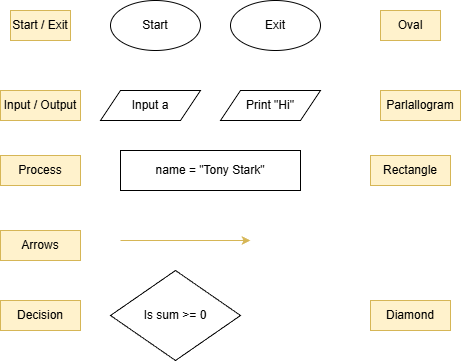

The diagram above was exported from draw.io. Its source (the exported page's mxGraphModel, read from the mxfile embedded in the PNG):
<mxGraphModel dx="313" dy="515" grid="1" gridSize="10" guides="1" tooltips="1" connect="1" arrows="1" fold="1" page="1" pageScale="1" pageWidth="850" pageHeight="1100" math="0" shadow="0">
  <root>
    <mxCell id="0" />
    <mxCell id="1" parent="0" />
    <mxCell id="3" value="Start" style="ellipse;whiteSpace=wrap;html=1;" vertex="1" parent="1">
      <mxGeometry x="140" y="140" width="90" height="50" as="geometry" />
    </mxCell>
    <mxCell id="5" value="Exit" style="ellipse;whiteSpace=wrap;html=1;" vertex="1" parent="1">
      <mxGeometry x="260" y="140" width="90" height="50" as="geometry" />
    </mxCell>
    <mxCell id="6" value="Input a" style="shape=parallelogram;perimeter=parallelogramPerimeter;whiteSpace=wrap;html=1;fixedSize=1;" vertex="1" parent="1">
      <mxGeometry x="130" y="230" width="100" height="30" as="geometry" />
    </mxCell>
    <mxCell id="7" value="Print &quot;Hi&quot;" style="shape=parallelogram;perimeter=parallelogramPerimeter;whiteSpace=wrap;html=1;fixedSize=1;" vertex="1" parent="1">
      <mxGeometry x="250" y="230" width="100" height="30" as="geometry" />
    </mxCell>
    <mxCell id="8" value="name = &quot;Tony Stark&quot;" style="rounded=0;whiteSpace=wrap;html=1;" vertex="1" parent="1">
      <mxGeometry x="150" y="290" width="180" height="40" as="geometry" />
    </mxCell>
    <mxCell id="9" value="" style="endArrow=classic;html=1;fillColor=#fff2cc;strokeColor=#d6b656;" edge="1" parent="1">
      <mxGeometry width="50" height="50" relative="1" as="geometry">
        <mxPoint x="150" y="380" as="sourcePoint" />
        <mxPoint x="280" y="380" as="targetPoint" />
      </mxGeometry>
    </mxCell>
    <mxCell id="10" value="Is sum &amp;gt;= 0" style="rhombus;whiteSpace=wrap;html=1;" vertex="1" parent="1">
      <mxGeometry x="140" y="410" width="130" height="90" as="geometry" />
    </mxCell>
    <mxCell id="11" value="Start / Exit" style="text;html=1;align=center;verticalAlign=middle;whiteSpace=wrap;rounded=0;fillColor=#fff2cc;strokeColor=#d6b656;" vertex="1" parent="1">
      <mxGeometry x="40" y="150" width="60" height="30" as="geometry" />
    </mxCell>
    <mxCell id="12" value="Input / Output" style="text;html=1;align=center;verticalAlign=middle;whiteSpace=wrap;rounded=0;fillColor=#fff2cc;strokeColor=#d6b656;" vertex="1" parent="1">
      <mxGeometry x="30" y="230" width="80" height="30" as="geometry" />
    </mxCell>
    <mxCell id="13" value="Process" style="text;html=1;align=center;verticalAlign=middle;whiteSpace=wrap;rounded=0;fillColor=#fff2cc;strokeColor=#d6b656;" vertex="1" parent="1">
      <mxGeometry x="30" y="295" width="80" height="30" as="geometry" />
    </mxCell>
    <mxCell id="14" value="Arrows" style="text;html=1;align=center;verticalAlign=middle;whiteSpace=wrap;rounded=0;fillColor=#fff2cc;strokeColor=#d6b656;" vertex="1" parent="1">
      <mxGeometry x="30" y="370" width="80" height="30" as="geometry" />
    </mxCell>
    <mxCell id="15" value="Decision" style="text;html=1;align=center;verticalAlign=middle;whiteSpace=wrap;rounded=0;fillColor=#fff2cc;strokeColor=#d6b656;" vertex="1" parent="1">
      <mxGeometry x="30" y="440" width="80" height="30" as="geometry" />
    </mxCell>
    <mxCell id="16" value="Oval" style="text;html=1;align=center;verticalAlign=middle;whiteSpace=wrap;rounded=0;fillColor=#fff2cc;strokeColor=#d6b656;" vertex="1" parent="1">
      <mxGeometry x="410" y="150" width="60" height="30" as="geometry" />
    </mxCell>
    <mxCell id="17" value="Parlallogram" style="text;html=1;align=center;verticalAlign=middle;whiteSpace=wrap;rounded=0;fillColor=#fff2cc;strokeColor=#d6b656;" vertex="1" parent="1">
      <mxGeometry x="410" y="230" width="80" height="30" as="geometry" />
    </mxCell>
    <mxCell id="18" value="Rectangle" style="text;html=1;align=center;verticalAlign=middle;whiteSpace=wrap;rounded=0;fillColor=#fff2cc;strokeColor=#d6b656;" vertex="1" parent="1">
      <mxGeometry x="400" y="295" width="80" height="30" as="geometry" />
    </mxCell>
    <mxCell id="19" value="Diamond" style="text;html=1;align=center;verticalAlign=middle;whiteSpace=wrap;rounded=0;fillColor=#fff2cc;strokeColor=#d6b656;" vertex="1" parent="1">
      <mxGeometry x="400" y="440" width="80" height="30" as="geometry" />
    </mxCell>
  </root>
</mxGraphModel>